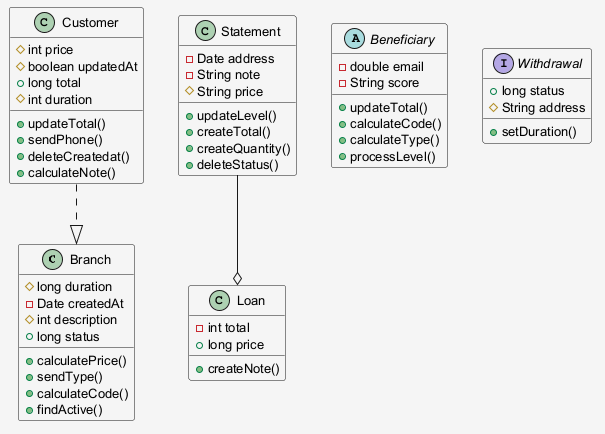

The diagram above was rendered by PlantUML. Its source (embedded in the PNG):
@startuml
skinparam shadowing false
skinparam backgroundColor #F5F5F5
skinparam defaultFontSize 13
class Branch {
  #long duration
  -Date createdAt
  #int description
  +long status
  +calculatePrice()
  +sendType()
  +calculateCode()
  +findActive()
}
class Loan {
  -int total
  +long price
  +createNote()
}
class Customer {
  #int price
  #boolean updatedAt
  +long total
  #int duration
  +updateTotal()
  +sendPhone()
  +deleteCreatedat()
  +calculateNote()
}
class Statement {
  -Date address
  -String note
  #String price
  +updateLevel()
  +createTotal()
  +createQuantity()
  +deleteStatus()
}
abstract class Beneficiary {
  -double email
  -String score
  +updateTotal()
  +calculateCode()
  +calculateType()
  +processLevel()
}
interface Withdrawal {
  +long status
  #String address
  +setDuration()
}
Statement --o Loan
Customer ..|> Branch
@enduml